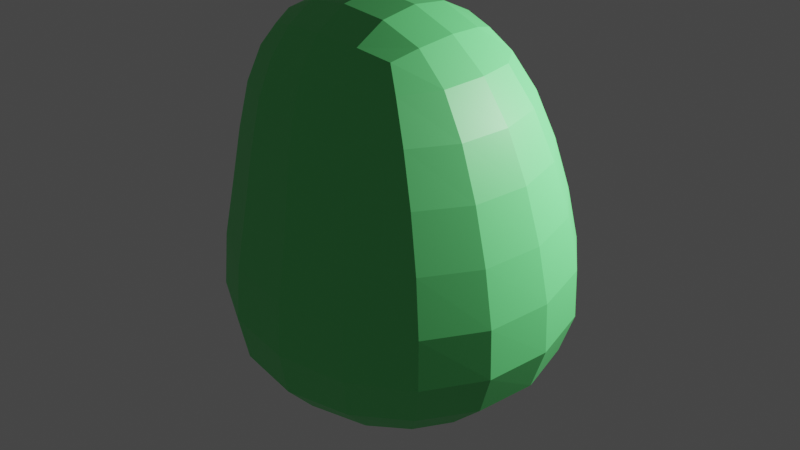 # Source: Tree.blend  (saved by Blender 3.3.6; exported with 4.5.12 LTS)
import bpy
from mathutils import Matrix  # noqa: F401  (used for matrix-valued properties, if any)

bpy.ops.wm.read_factory_settings(use_empty=True)
scene = bpy.context.scene
scene.name = 'Scene'

# ---- collections
col_collection = bpy.data.collections.new('Collection'); scene.collection.children.link(col_collection)

# ---- materials (node trees are filled in below, after node groups)
mat_material_002 = bpy.data.materials.new('Material.002')
mat_material_002.use_transparent_shadow = False
mat_material_003 = bpy.data.materials.new('Material.003')
mat_material_003.use_transparent_shadow = False

# ---- material node trees
mat_material_002.use_nodes = True; mat_material_002.node_tree.nodes.clear()
_N = mat_material_002.node_tree.nodes; _L = mat_material_002.node_tree.links
n0 = _N.new('ShaderNodeBsdfPrincipled'); n0.name = 'Principled BSDF'; n0.location = (10, 300)
n0.distribution = 'GGX'
n0.subsurface_method = 'RANDOM_WALK_SKIN'
n0.inputs[0].default_value = (0.1493, 0.8, 0.2282, 1.0)
n0.inputs[3].default_value = 1.45
n0.inputs[27].default_value = (0.0, 0.0, 0.0, 1.0)
n0.inputs[28].default_value = 1.0
n1 = _N.new('ShaderNodeOutputMaterial'); n1.name = 'Material Output'; n1.location = (300, 300)
_L.new(n0.outputs[0], n1.inputs[0])
n1.is_active_output = True
mat_material_003.use_nodes = True; mat_material_003.node_tree.nodes.clear()
_N = mat_material_003.node_tree.nodes; _L = mat_material_003.node_tree.links
n0 = _N.new('ShaderNodeBsdfPrincipled'); n0.name = 'Principled BSDF'; n0.location = (10, 300)
n0.distribution = 'GGX'
n0.subsurface_method = 'RANDOM_WALK_SKIN'
n0.inputs[0].default_value = (0.307, 0.08453, 0.001648, 1.0)
n0.inputs[3].default_value = 1.45
n0.inputs[27].default_value = (0.0, 0.0, 0.0, 1.0)
n0.inputs[28].default_value = 1.0
n1 = _N.new('ShaderNodeOutputMaterial'); n1.name = 'Material Output'; n1.location = (300, 300)
_L.new(n0.outputs[0], n1.inputs[0])
n1.is_active_output = True

# ---- world
world_world = bpy.data.worlds.new('World'); scene.world = world_world
world_world.use_nodes = True; world_world.node_tree.nodes.clear()
_N = world_world.node_tree.nodes; _L = world_world.node_tree.links
n0 = _N.new('ShaderNodeOutputWorld'); n0.name = 'World Output'; n0.location = (300, 300)
n1 = _N.new('ShaderNodeBackground'); n1.name = 'Background'; n1.location = (10, 300)
n1.inputs[0].default_value = (0.05088, 0.05088, 0.05088, 1.0)
_L.new(n1.outputs[0], n0.inputs[0])
n0.is_active_output = True
world_world.color = (0.05088, 0.05088, 0.05088)
world_world.use_sun_shadow = False
world_world.sun_shadow_jitter_overblur = 0.0

# ---- lights
light_point = bpy.data.lights.new('Point', 'POINT')
light_point.transmission_factor = 0.0
light_point.energy = 800.0
light_point.shadow_soft_size = 0.25
light_point.shadow_maximum_resolution = 0.006
light_point.use_absolute_resolution = True

# ---- meshes
me_cube_002 = bpy.data.meshes.new('Cube.002')
me_cube_002.from_pydata([(-1.938, -1.854, 0.04029), (-1.059, -1.135, 3.851), (-1.938, 1.967, 0.04029), (-1.059, 0.8416, 3.851), (1.882, -1.854, 0.04029), (0.9173, -1.135, 3.851), (1.882, 1.967, 0.04029), (0.9173, 0.8416, 3.851), (-1.274, -1.29, 2.434), (-1.642, 1.637, 2.0), (1.635, 1.637, 2.0), (1.635, -1.64, 2.0)], [], [(8, 1, 3, 9), (9, 3, 7, 10), (10, 7, 5, 11), (11, 5, 1, 8), (2, 6, 4, 0), (7, 3, 1, 5), (4, 11, 8, 0), (6, 10, 11, 4), (2, 9, 10, 6), (0, 8, 9, 2)])
_uv = me_cube_002.uv_layers.new(name='UVMap')
_uv.uv.foreach_set('vector', [0.5, 0.0, 0.625, 0.0, 0.625, 0.25, 0.5, 0.25, 0.5, 0.25, 0.625, 0.25, 0.625, 0.5, 0.5, 0.5, 0.5, 0.5, 0.625, 0.5, 0.625, 0.75, 0.5, 0.75, 0.5, 0.75, 0.625, 0.75, 0.625, 1.0, 0.5, 1.0, 0.125, 0.5, 0.375, 0.5, 0.375, 0.75, 0.125, 0.75, 0.625, 0.5, 0.875, 0.5, 0.875, 0.75, 0.625, 0.75, 0.375, 0.75, 0.5, 0.75, 0.5, 1.0, 0.375, 1.0, 0.375, 0.5, 0.5, 0.5, 0.5, 0.75, 0.375, 0.75, 0.375, 0.25, 0.5, 0.25, 0.5, 0.5, 0.375, 0.5, 0.375, 0.0, 0.5, 0.0, 0.5, 0.25, 0.375, 0.25])
me_cube_002.materials.append(mat_material_002)
me_cube_002.update()
me_cylinder = bpy.data.meshes.new('Cylinder')
me_cylinder.from_pydata([(-5.551e-17, 1.0, -1.789), (-5.551e-17, 1.0, 1.789), (0.1951, 0.9808, -1.789), (0.1951, 0.9808, 1.789), (0.3827, 0.9239, -1.789), (0.3827, 0.9239, 1.789), (0.5556, 0.8315, -1.789), (0.5556, 0.8315, 1.789), (0.7071, 0.7071, -1.789), (0.7071, 0.7071, 1.789), (0.8315, 0.5556, -1.789), (0.8315, 0.5556, 1.789), (0.9239, 0.3827, -1.789), (0.9239, 0.3827, 1.789), (0.9808, 0.1951, -1.789), (0.9808, 0.1951, 1.789), (1.0, -8.882e-16, -1.789), (1.0, -8.882e-16, 1.789), (0.9808, -0.1951, -1.789), (0.9808, -0.1951, 1.789), (0.9239, -0.3827, -1.789), (0.9239, -0.3827, 1.789), (0.8315, -0.5556, -1.789), (0.8315, -0.5556, 1.789), (0.7071, -0.7071, -1.789), (0.7071, -0.7071, 1.789), (0.5556, -0.8315, -1.789), (0.5556, -0.8315, 1.789), (0.3827, -0.9239, -1.789), (0.3827, -0.9239, 1.789), (0.1951, -0.9808, -1.789), (0.1951, -0.9808, 1.789), (-5.551e-17, -1.0, -1.789), (-5.551e-17, -1.0, 1.789), (-0.1951, -0.9808, -1.789), (-0.1951, -0.9808, 1.789), (-0.3827, -0.9239, -1.789), (-0.3827, -0.9239, 1.789), (-0.5556, -0.8315, -1.789), (-0.5556, -0.8315, 1.789), (-0.7071, -0.7071, -1.789), (-0.7071, -0.7071, 1.789), (-0.8315, -0.5556, -1.789), (-0.8315, -0.5556, 1.789), (-0.9239, -0.3827, -1.789), (-0.9239, -0.3827, 1.789), (-0.9808, -0.1951, -1.789), (-0.9808, -0.1951, 1.789), (-1.0, -8.882e-16, -1.789), (-1.0, -8.882e-16, 1.789), (-0.9808, 0.1951, -1.789), (-0.9808, 0.1951, 1.789), (-0.9239, 0.3827, -1.789), (-0.9239, 0.3827, 1.789), (-0.8315, 0.5556, -1.789), (-0.8315, 0.5556, 1.789), (-0.7071, 0.7071, -1.789), (-0.7071, 0.7071, 1.789), (-0.5556, 0.8315, -1.789), (-0.5556, 0.8315, 1.789), (-0.3827, 0.9239, -1.789), (-0.3827, 0.9239, 1.789), (-0.1951, 0.9808, -1.789), (-0.1951, 0.9808, 1.789)], [], [(0, 1, 3, 2), (2, 3, 5, 4), (4, 5, 7, 6), (6, 7, 9, 8), (8, 9, 11, 10), (10, 11, 13, 12), (12, 13, 15, 14), (14, 15, 17, 16), (16, 17, 19, 18), (18, 19, 21, 20), (20, 21, 23, 22), (22, 23, 25, 24), (24, 25, 27, 26), (26, 27, 29, 28), (28, 29, 31, 30), (30, 31, 33, 32), (32, 33, 35, 34), (34, 35, 37, 36), (36, 37, 39, 38), (38, 39, 41, 40), (40, 41, 43, 42), (42, 43, 45, 44), (44, 45, 47, 46), (46, 47, 49, 48), (48, 49, 51, 50), (50, 51, 53, 52), (52, 53, 55, 54), (54, 55, 57, 56), (56, 57, 59, 58), (58, 59, 61, 60), (3, 1, 63, 61, 59, 57, 55, 53, 51, 49, 47, 45, 43, 41, 39, 37, 35, 33, 31, 29, 27, 25, 23, 21, 19, 17, 15, 13, 11, 9, 7, 5), (60, 61, 63, 62), (62, 63, 1, 0), (0, 2, 4, 6, 8, 10, 12, 14, 16, 18, 20, 22, 24, 26, 28, 30, 32, 34, 36, 38, 40, 42, 44, 46, 48, 50, 52, 54, 56, 58, 60, 62)])
_uv = me_cylinder.uv_layers.new(name='UVMap')
_uv.uv.foreach_set('vector', [1.0, 0.5, 1.0, 1.0, 0.9688, 1.0, 0.9688, 0.5, 0.9688, 0.5, 0.9688, 1.0, 0.9375, 1.0, 0.9375, 0.5, 0.9375, 0.5, 0.9375, 1.0, 0.9062, 1.0, 0.9062, 0.5, 0.9062, 0.5, 0.9062, 1.0, 0.875, 1.0, 0.875, 0.5, 0.875, 0.5, 0.875, 1.0, 0.8438, 1.0, 0.8438, 0.5, 0.8438, 0.5, 0.8438, 1.0, 0.8125, 1.0, 0.8125, 0.5, 0.8125, 0.5, 0.8125, 1.0, 0.7812, 1.0, 0.7812, 0.5, 0.7812, 0.5, 0.7812, 1.0, 0.75, 1.0, 0.75, 0.5, 0.75, 0.5, 0.75, 1.0, 0.7188, 1.0, 0.7188, 0.5, 0.7188, 0.5, 0.7188, 1.0, 0.6875, 1.0, 0.6875, 0.5, 0.6875, 0.5, 0.6875, 1.0, 0.6562, 1.0, 0.6562, 0.5, 0.6562, 0.5, 0.6562, 1.0, 0.625, 1.0, 0.625, 0.5, 0.625, 0.5, 0.625, 1.0, 0.5938, 1.0, 0.5938, 0.5, 0.5938, 0.5, 0.5938, 1.0, 0.5625, 1.0, 0.5625, 0.5, 0.5625, 0.5, 0.5625, 1.0, 0.5312, 1.0, 0.5312, 0.5, 0.5312, 0.5, 0.5312, 1.0, 0.5, 1.0, 0.5, 0.5, 0.5, 0.5, 0.5, 1.0, 0.4688, 1.0, 0.4688, 0.5, 0.4688, 0.5, 0.4688, 1.0, 0.4375, 1.0, 0.4375, 0.5, 0.4375, 0.5, 0.4375, 1.0, 0.4062, 1.0, 0.4062, 0.5, 0.4062, 0.5, 0.4062, 1.0, 0.375, 1.0, 0.375, 0.5, 0.375, 0.5, 0.375, 1.0, 0.3438, 1.0, 0.3438, 0.5, 0.3438, 0.5, 0.3438, 1.0, 0.3125, 1.0, 0.3125, 0.5, 0.3125, 0.5, 0.3125, 1.0, 0.2812, 1.0, 0.2812, 0.5, 0.2812, 0.5, 0.2812, 1.0, 0.25, 1.0, 0.25, 0.5, 0.25, 0.5, 0.25, 1.0, 0.2188, 1.0, 0.2188, 0.5, 0.2188, 0.5, 0.2188, 1.0, 0.1875, 1.0, 0.1875, 0.5, 0.1875, 0.5, 0.1875, 1.0, 0.1562, 1.0, 0.1562, 0.5, 0.1562, 0.5, 0.1562, 1.0, 0.125, 1.0, 0.125, 0.5, 0.125, 0.5, 0.125, 1.0, 0.09375, 1.0, 0.09375, 0.5, 0.09375, 0.5, 0.09375, 1.0, 0.0625, 1.0, 0.0625, 0.5, 0.2968, 0.4854, 0.25, 0.49, 0.2032, 0.4854, 0.1582, 0.4717, 0.1167, 0.4496, 0.08029, 0.4197, 0.05045, 0.3833, 0.02827, 0.3418, 0.01461, 0.2968, 0.01, 0.25, 0.01461, 0.2032, 0.02827, 0.1582, 0.05045, 0.1167, 0.08029, 0.08029, 0.1167, 0.05045, 0.1582, 0.02827, 0.2032, 0.01461, 0.25, 0.01, 0.2968, 0.01461, 0.3418, 0.02827, 0.3833, 0.05045, 0.4197, 0.08029, 0.4496, 0.1167, 0.4717, 0.1582, 0.4854, 0.2032, 0.49, 0.25, 0.4854, 0.2968, 0.4717, 0.3418, 0.4496, 0.3833, 0.4197, 0.4197, 0.3833, 0.4496, 0.3418, 0.4717, 0.0625, 0.5, 0.0625, 1.0, 0.03125, 1.0, 0.03125, 0.5, 0.03125, 0.5, 0.03125, 1.0, 0.0, 1.0, 0.0, 0.5, 0.75, 0.49, 0.7968, 0.4854, 0.8418, 0.4717, 0.8833, 0.4496, 0.9197, 0.4197, 0.9496, 0.3833, 0.9717, 0.3418, 0.9854, 0.2968, 0.99, 0.25, 0.9854, 0.2032, 0.9717, 0.1582, 0.9496, 0.1167, 0.9197, 0.08029, 0.8833, 0.05045, 0.8418, 0.02827, 0.7968, 0.01461, 0.75, 0.01, 0.7032, 0.01461, 0.6582, 0.02827, 0.6167, 0.05045, 0.5803, 0.08029, 0.5504, 0.1167, 0.5283, 0.1582, 0.5146, 0.2032, 0.51, 0.25, 0.5146, 0.2968, 0.5283, 0.3418, 0.5504, 0.3833, 0.5803, 0.4197, 0.6167, 0.4496, 0.6582, 0.4717, 0.7032, 0.4854])
me_cylinder.materials.append(mat_material_003)
me_cylinder.update()
arm_armature = bpy.data.armatures.new('Armature')  # bones are not reproduced

# ---- objects
ob_cube = bpy.data.objects.new('Cube', me_cube_002)
ob_point = bpy.data.objects.new('Point', light_point)
ob_cylinder = bpy.data.objects.new('Cylinder', me_cylinder)
ob_armature = bpy.data.objects.new('Armature', arm_armature)

# ---- transforms, parenting, visibility, modifiers, constraints
ob_cube.parent = ob_armature
ob_cube.matrix_parent_inverse = Matrix(((1.0, -0.0, 0.0, -0.0), (-0.0, 1.0, -0.0, 0.0), (0.0, -0.0, 1.0, -2.0), (-0.0, 0.0, -0.0, 1.0)))
ob_cube.location = (-0.000145, -0.02929, 0.1649)
ob_cube.rotation_euler = (-0.007006, -0.004099, 0.002404)
_vg = ob_cube.vertex_groups.new(name='Top')
for _i, _w in zip([0, 1, 2, 3, 4, 5, 6, 7, 8, 9, 10, 11], [0.1361, 0.9541, 0.05868, 0.8906, 0.163, 0.9541, 0.05404, 0.894, 0.8338, 0.1913, 0.1823, 0.7942]): _vg.add([_i], _w, 'REPLACE')
_vg = ob_cube.vertex_groups.new(name='down')
for _i, _w in zip([0, 1, 2, 3, 4, 5, 6, 7, 8, 9, 10, 11], [1.0, 0.04189, 0.9413, 0.1094, 1.0, 0.04171, 1.0, 0.2845, 0.1662, 0.8087, 0.8177, 0.2058]): _vg.add([_i], _w, 'REPLACE')
_m = ob_cube.modifiers.new('Subdivision', 'SUBSURF')
_m.levels = 2
_m = ob_cube.modifiers.new('Armature', 'ARMATURE')
_m.object = ob_armature
ob_point.location = (3.04, 2.0, 4.0)
ob_cylinder.location = (-1.193e-16, -0.02984, 0.4628)
ob_cylinder.scale = (0.2528, 0.2528, 0.2528)
ob_armature.location = (0.0, 0.0, 2.0)

# ---- collection membership
col_collection.objects.link(ob_cube)
col_collection.objects.link(ob_point)
col_collection.objects.link(ob_cylinder)
col_collection.objects.link(ob_armature)

# ---- scene / render settings (as saved in the file)
scene.frame_start = 1; scene.frame_end = 61; scene.frame_set(13)
scene.render.engine = 'BLENDER_EEVEE_NEXT'
scene.cycles.sampling_pattern = 'TABULATED_SOBOL'
scene.cycles.use_light_tree = False
scene.view_settings.view_transform = 'Filmic'
bpy.context.view_layer.update()

# ---- added for rendering (the .blend has no active camera): camera
cam_auto = bpy.data.cameras.new('AutoCamera')
cam_auto.lens = 50.0
cam_auto.sensor_width = 36.0
cam_auto.clip_end = 1000.0
ob_auto_camera = bpy.data.objects.new('AutoCamera', cam_auto)
scene.collection.objects.link(ob_auto_camera)
ob_auto_camera.location = (5.29001, -6.28568, 6.07254)
ob_auto_camera.rotation_euler = (1.09748, -7.21219e-08, 0.694738)
scene.camera = ob_auto_camera
bpy.context.view_layer.update()
